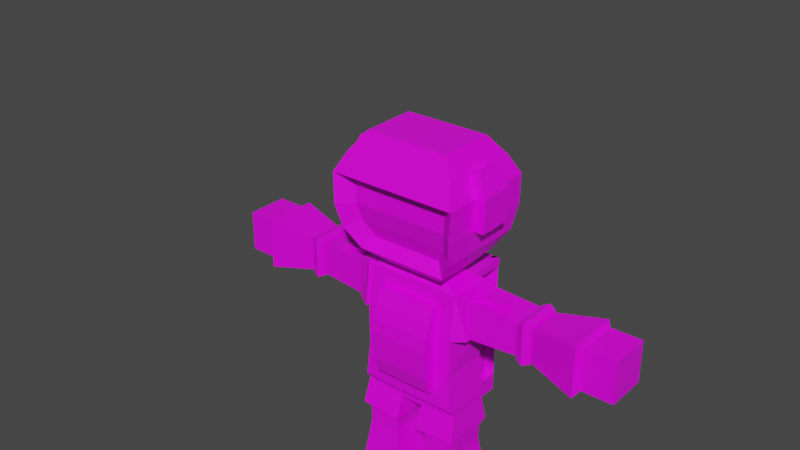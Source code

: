 # Source: PolyAstronaut.blend  (saved by Blender 2.92.15; exported with 4.5.12 LTS)
import bpy
from mathutils import Matrix  # noqa: F401  (used for matrix-valued properties, if any)

bpy.ops.wm.read_factory_settings(use_empty=True)
scene = bpy.context.scene
scene.name = 'Scene'

# ---- collections
col_collection = bpy.data.collections.new('Collection'); scene.collection.children.link(col_collection)

# ---- images (referenced by path relative to the original .blend; pixels are not part of the script)
import os
ASSET_DIR = os.environ.get("B2B_ASSET_DIR", "")  # directory of the original .blend (textures are referenced by path, not embedded)
HERE = os.path.dirname(os.path.abspath(__file__))  # packed textures are extracted next to this script under _unpacked/

def load_image(name, relpath, width, height, colorspace="sRGB"):
    """Load a texture the original file referenced (path relative to the .blend, or extracted next to this script)."""
    p = next((c for c in (os.path.join(HERE, relpath), os.path.join(ASSET_DIR, relpath)) if relpath and os.path.exists(c)), "")
    if p:
        img = bpy.data.images.load(p, check_existing=True)
        img.name = name
    else:  # same state as the original file: an image datablock whose file is absent (Cycles renders it pink)
        img = bpy.data.images.new(name, width, height)
        img.source = "FILE"
        img.filepath = "//" + (relpath or name)
    img.colorspace_settings.name = colorspace
    return img
img_imphenziapalette01_png = load_image('ImphenziaPalette01.png', 'ImphenziaPalette01.png', 1024, 1024, 'sRGB')

# ---- materials (node trees are filled in below, after node groups)
mat_material = bpy.data.materials.new('Material')
mat_material.alpha_threshold = 0.0
mat_material.use_transparent_shadow = False
mat_material.line_color = (0.0, 0.0, 0.0, 1.0)

# ---- material node trees
mat_material.use_nodes = True; mat_material.node_tree.nodes.clear()
_N = mat_material.node_tree.nodes; _L = mat_material.node_tree.links
n0 = _N.new('ShaderNodeOutputMaterial'); n0.name = 'Material Output'; n0.location = (300, 300)
n1 = _N.new('ShaderNodeBsdfPrincipled'); n1.name = 'Principled BSDF'; n1.location = (10, 300)
n1.distribution = 'GGX'
n1.subsurface_method = 'BURLEY'
n1.inputs[2].default_value = 0.4
n1.inputs[3].default_value = 1.45
n1.inputs[27].default_value = (0.0, 0.0, 0.0, 1.0)
n1.inputs[28].default_value = 1.0
n2 = _N.new('ShaderNodeTexImage'); n2.name = 'Image Texture'; n2.location = (-291, 269)
n2.image = img_imphenziapalette01_png
_L.new(n1.outputs[0], n0.inputs[0])
_L.new(n2.outputs[0], n1.inputs[0])
n0.is_active_output = True

# ---- world
world_world = bpy.data.worlds.new('World'); scene.world = world_world
world_world.use_nodes = True; world_world.node_tree.nodes.clear()
_N = world_world.node_tree.nodes; _L = world_world.node_tree.links
n0 = _N.new('ShaderNodeOutputWorld'); n0.name = 'World Output'; n0.location = (300, 300)
n1 = _N.new('ShaderNodeBackground'); n1.name = 'Background'; n1.location = (10, 300)
n1.inputs[0].default_value = (0.05088, 0.05088, 0.05088, 1.0)
_L.new(n1.outputs[0], n0.inputs[0])
n0.is_active_output = True
world_world.color = (0.05088, 0.05088, 0.05088)
world_world.use_sun_shadow = False
world_world.sun_shadow_jitter_overblur = 0.0

# ---- meshes
me_cube = bpy.data.meshes.new('Cube')
me_cube.from_pydata([(0.3272, 0.1199, 1.521), (0.3272, 0.1199, 1.249), (0.3099, -0.1512, 1.519), (0.3099, -0.1796, 1.252), (0.0, 0.1199, 1.249), (0.0, -0.1512, 1.519), (0.0, -0.1796, 1.252), (0.0, 0.1199, 1.521), (0.0, -0.1808, 0.9885), (0.304, -0.1808, 0.9885), (0.3013, 0.1194, 0.986), (0.0, 0.1194, 0.986), (0.0, -0.1854, 0.7401), (0.3299, -0.1854, 0.7401), (0.3272, 0.119, 0.7375), (0.0, 0.119, 0.7375), (0.0, -0.1541, 0.7008), (0.3299, -0.1541, 0.7008), (0.3272, 0.1188, 0.6983), (0.0, 0.1188, 0.6983), (0.0, -0.1542, 0.6657), (0.07717, -0.1542, 0.6657), (0.07449, 0.1187, 0.6631), (0.0, 0.1187, 0.6631), (0.3199, -0.155, 0.4039), (0.3172, 0.1179, 0.4014), (0.1174, -0.1551, 0.4027), (0.1147, 0.1178, 0.4002), (0.32, -0.1552, 0.3885), (0.3173, 0.1178, 0.3859), (0.1175, -0.1553, 0.3873), (0.1148, 0.1176, 0.3847), (0.3201, -0.1553, 0.3755), (0.3174, 0.1176, 0.373), (0.1175, -0.1554, 0.3743), (0.1149, 0.1175, 0.3718), (0.363, -0.1842, 0.08542), (0.3603, 0.1565, 0.08286), (0.06283, -0.1843, 0.08422), (0.06015, 0.1564, 0.08166), (0.345, -0.1888, 0.06239), (0.3417, 0.1453, 0.05926), (0.09699, -0.1889, 0.06092), (0.09371, 0.1452, 0.05779), (0.3458, -0.1901, -0.07887), (0.3425, 0.144, -0.08201), (0.09783, -0.1903, -0.08034), (0.09455, 0.1438, -0.08348), (0.09703, -0.2494, 0.01707), (0.345, -0.2493, 0.01854), (0.09786, -0.2507, -0.07978), (0.3458, -0.2506, -0.07831), (0.09705, -0.2937, -0.02567), (0.345, -0.2935, -0.0242), (0.09789, -0.295, -0.07937), (0.3459, -0.2948, -0.0779), (0.389, 0.1057, 1.506), (0.389, 0.1057, 1.264), (0.3913, -0.1376, 1.504), (0.3913, -0.1376, 1.266), (0.7313, 0.1014, 1.492), (0.7313, 0.1014, 1.281), (0.7337, -0.1199, 1.49), (0.7337, -0.1199, 1.283), (0.7973, 0.0956, 1.492), (0.7973, 0.0956, 1.278), (0.7994, -0.1194, 1.49), (0.7994, -0.1194, 1.28), (1.116, 0.1537, 1.547), (1.116, 0.1537, 1.217), (1.118, -0.1902, 1.545), (1.118, -0.1902, 1.219), (1.14, 0.1253, 1.518), (1.14, 0.1253, 1.252), (1.143, -0.1424, 1.516), (1.143, -0.1424, 1.254), (1.339, 0.1272, 1.518), (1.339, 0.1272, 1.252), (1.342, -0.1404, 1.516), (1.342, -0.1404, 1.254), (0.1241, 0.04586, 1.585), (0.1241, -0.08012, 1.584), (0.0, 0.04586, 1.585), (0.0, -0.08012, 1.584), (0.1241, 0.0454, 1.633), (0.1241, -0.08057, 1.632), (0.0, 0.0454, 1.633), (0.0, -0.08057, 1.632), (0.2254, 0.1515, 1.739), (0.2256, -0.1982, 1.736), (0.0, 0.1515, 1.739), (0.0, -0.1982, 1.736), (0.211, 0.1124, 2.299), (0.2112, -0.1624, 2.296), (0.0, 0.1124, 2.299), (0.0, -0.1624, 2.296), (0.0, 0.2028, 1.844), (0.2937, -0.2454, 1.841), (0.0, -0.2454, 1.841), (0.2936, 0.2028, 1.844), (0.0, 0.2323, 1.963), (0.3118, -0.2756, 1.96), (0.3117, 0.2323, 1.963), (0.0, -0.2756, 1.96), (0.0, 0.2293, 2.113), (0.3181, -0.2715, 2.11), (0.3179, 0.2293, 2.113), (0.0, -0.2715, 2.11), (0.0, 0.1816, 2.204), (0.2752, -0.224, 2.201), (0.2751, 0.1816, 2.204), (0.0, -0.224, 2.201), (0.07151, -0.2008, 0.5121), (0.3427, -0.2006, 0.5275), (0.06883, 0.1505, 0.5096), (0.34, 0.1506, 0.5249), (0.1041, -0.1548, 0.4895), (0.1014, 0.1181, 0.4869), (0.3232, -0.1547, 0.5019), (0.3205, 0.1182, 0.4993), (0.3343, -0.1663, 0.5016), (0.3358, -0.1655, 0.5271), (0.3314, 0.1299, 0.4989), (0.333, 0.1292, 0.5245), (0.0864, 0.1291, 0.5078), (0.08924, -0.1658, 0.5104), (0.0933, -0.1665, 0.4879), (0.09053, 0.1297, 0.4852), (0.1241, 0.0454, 1.633), (0.1241, -0.08057, 1.632), (0.0, 0.0454, 1.633), (0.0, -0.08057, 1.632), (0.2254, 0.1515, 1.739), (0.2256, -0.1982, 1.736), (0.0, 0.1515, 1.739), (0.0, -0.1982, 1.736), (0.211, 0.1124, 2.299), (0.2112, -0.1624, 2.296), (0.0, 0.1124, 2.299), (0.0, -0.1624, 2.296), (0.0, 0.2028, 1.844), (0.2937, -0.2454, 1.841), (0.2936, 0.2028, 1.844), (0.0, 0.2323, 1.963), (0.3118, -0.2756, 1.96), (0.3117, 0.2323, 1.963), (0.0, 0.2293, 2.113), (0.3181, -0.2715, 2.11), (0.3179, 0.2293, 2.113), (0.0, -0.2715, 2.11), (0.0, 0.1816, 2.204), (0.2752, -0.224, 2.201), (0.2751, 0.1816, 2.204), (0.0, -0.224, 2.201), (0.1624, 0.05986, 1.532), (0.1625, -0.1036, 1.53), (0.0, 0.05986, 1.532), (0.0, -0.1036, 1.53), (0.2938, 0.1974, 1.669), (0.2941, -0.2562, 1.665), (0.0, 0.1974, 1.669), (0.0, -0.2562, 1.665), (0.2752, 0.1468, 2.395), (0.2754, -0.2097, 2.391), (0.0, 0.1468, 2.395), (0.0, -0.2097, 2.391), (0.0, 0.2641, 1.805), (0.3825, -0.3174, 1.801), (0.3823, 0.2641, 1.805), (0.0, 0.3023, 1.96), (0.406, -0.3566, 1.955), (0.4058, 0.3023, 1.96), (0.0, 0.2984, 2.154), (0.4141, -0.3513, 2.15), (0.4139, 0.2984, 2.154), (0.0, -0.3513, 2.15), (0.0, 0.2365, 2.272), (0.3585, -0.2897, 2.268), (0.3583, 0.2365, 2.272), (0.0, -0.2897, 2.268), (0.1176, -0.05445, 2.009), (0.0, -0.05445, 2.009), (0.0, -0.2562, 1.665), (0.207, 0.1199, 1.481), (0.207, 0.1199, 0.5884), (0.0, 0.1199, 0.5884), (0.0, 0.1199, 1.481), (0.207, 0.3169, 1.481), (0.207, 0.3169, 0.5884), (0.0, 0.3169, 1.481), (0.0, 0.3169, 0.5884), (0.207, 0.1199, 0.7055), (0.0, 0.1199, 0.7055), (0.207, 0.3169, 0.7055), (0.0, 0.3169, 0.7055), (0.249, 0.1199, 0.7055), (0.249, 0.1199, 0.5884), (0.2467, 0.3566, 0.7055), (0.2467, 0.3566, 0.5884), (0.0, 0.3562, 0.5884), (0.0, 0.3562, 0.7055), (0.207, 0.3169, 1.153), (0.2467, 0.3566, 1.153), (0.0, 0.3169, 1.153), (0.0, 0.3562, 1.153), (0.207, 0.3169, 1.534), (0.2467, 0.3566, 1.534), (0.0, 0.3169, 1.534), (0.0, 0.3562, 1.534), (0.207, 0.3169, 1.481), (0.0, 0.3562, 1.481), (0.2467, 0.3566, 1.481), (0.0, 0.3169, 1.481), (0.207, 0.1022, 1.481), (0.207, 0.1022, 1.534), (0.0, 0.1022, 1.534), (0.0, 0.1022, 1.481), (0.2544, 0.3169, 1.481), (0.2544, 0.3169, 1.534), (0.2544, 0.1022, 1.481), (0.2544, 0.1022, 1.534), (0.207, 0.3562, 1.481), (0.207, 0.3562, 1.534), (0.2544, 0.3562, 1.481), (0.2544, 0.3562, 1.534), (0.1962, -0.1591, 1.425), (0.0, -0.1591, 1.425), (0.0, -0.1596, 0.8516), (0.1962, -0.1596, 0.8516), (0.0, -0.1966, 1.425), (0.1962, -0.1966, 1.425), (0.0, -0.1971, 0.8517), (0.1962, -0.1971, 0.8517), (0.0, -0.2088, 1.425), (0.1962, -0.2088, 1.425), (0.0, -0.2358, 0.8517), (0.1962, -0.2358, 0.8517), (0.406, -0.1321, 1.955), (0.4058, 0.07842, 1.96), (0.4141, -0.1304, 2.15), (0.4139, 0.07715, 2.154), (0.3585, -0.1107, 2.268), (0.3583, 0.05739, 2.272), (0.4708, 0.07854, 1.957), (0.471, -0.132, 1.953), (0.478, -0.1306, 2.162), (0.4778, 0.07694, 2.166), (0.4174, -0.1113, 2.296), (0.4172, 0.05684, 2.3), (0.4198, 0.04291, 1.506), (0.4209, -0.07299, 1.504), (0.5794, 0.04451, 1.506), (0.5805, -0.07139, 1.504), (0.4198, 0.04261, 1.522), (0.4209, -0.07329, 1.519), (0.5794, 0.04421, 1.522), (0.5805, -0.07169, 1.519), (0.42, 0.02252, 1.506), (0.4202, 0.003205, 1.506), (0.4204, -0.01611, 1.505), (0.4206, -0.03543, 1.505), (0.4207, -0.05475, 1.504), (0.5796, 0.02412, 1.506), (0.5798, 0.004807, 1.506), (0.5799, -0.01451, 1.505), (0.5801, -0.03383, 1.505), (0.5803, -0.05314, 1.504), (0.42, 0.02222, 1.521), (0.4202, 0.002904, 1.521), (0.4204, -0.01641, 1.52), (0.4206, -0.03573, 1.52), (0.4208, -0.05505, 1.52), (0.5796, 0.02382, 1.521), (0.5798, 0.004506, 1.521), (0.5799, -0.01481, 1.52), (0.5801, -0.03413, 1.52), (0.5803, -0.05344, 1.52), (0.4745, -0.07245, 1.504), (0.4734, 0.04345, 1.506), (0.4745, -0.07275, 1.519), (0.4734, 0.04315, 1.522), (0.4736, 0.02276, 1.521), (0.4738, 0.003442, 1.521), (0.474, -0.01588, 1.52), (0.4741, -0.03519, 1.52), (0.4743, -0.05451, 1.52), (0.4736, 0.02306, 1.506), (0.4738, 0.003743, 1.506), (0.4739, -0.01557, 1.505), (0.4741, -0.03489, 1.505), (0.4743, -0.05421, 1.504), (0.5092, 0.02312, 1.521), (0.5093, 0.003799, 1.521), (0.5095, -0.01552, 1.52), (0.5097, -0.03483, 1.52), (0.5099, -0.05415, 1.52), (0.5101, -0.07209, 1.504), (0.509, 0.04381, 1.506), (0.5101, -0.0724, 1.519), (0.509, 0.04351, 1.522), (0.5092, 0.02342, 1.506), (0.5093, 0.0041, 1.506), (0.5095, -0.01522, 1.505), (0.5097, -0.03453, 1.505), (0.5099, -0.05385, 1.504), (0.1962, -0.1592, 1.333), (0.1962, -0.1593, 1.237), (0.1962, -0.1594, 1.142), (0.1962, -0.1594, 1.046), (0.1962, -0.1595, 0.9507), (0.0, -0.1595, 0.9507), (0.0, -0.1594, 1.046), (0.0, -0.1594, 1.142), (0.0, -0.1593, 1.237), (0.0, -0.1592, 1.333), (0.1962, -0.1967, 1.333), (0.1962, -0.1968, 1.237), (0.1962, -0.1969, 1.142), (0.1962, -0.1969, 1.046), (0.1962, -0.197, 0.9507), (0.1962, -0.2467, 1.333), (0.1962, -0.2742, 1.237), (0.1962, -0.279, 1.142), (0.1962, -0.2716, 1.046), (0.1962, -0.2632, 0.9507), (0.0, -0.2632, 0.9507), (0.0, -0.2716, 1.046), (0.0, -0.279, 1.142), (0.0, -0.2742, 1.237), (0.0, -0.2467, 1.333), (0.3335, 0.1339, 1.536), (0.3335, 0.1339, 1.234), (0.3174, -0.1652, 1.533), (0.318, -0.1956, 1.24), (0.3953, 0.12, 1.521), (0.3953, 0.12, 1.249), (0.3988, -0.1513, 1.519), (0.399, -0.1507, 1.251), (0.7223, 0.1153, 1.504), (0.7215, 0.1155, 1.269), (0.7228, -0.1323, 1.502), (0.722, -0.1324, 1.272), (0.763, 0.1235, 1.521), (0.7625, 0.1234, 1.249), (0.7647, -0.1485, 1.518), (0.7643, -0.1483, 1.252), (0.8074, 0.1082, 1.505), (0.8074, 0.1082, 1.265), (0.8097, -0.1319, 1.503), (0.8097, -0.1319, 1.267)], [(182, 161)], [(4, 1, 10, 11), (0, 2, 332, 330), (4, 7, 0, 1), (0, 7, 82, 80), (3, 2, 5, 6), (10, 9, 13, 14), (1, 3, 9, 10), (3, 6, 8, 9), (14, 13, 17, 18), (11, 10, 14, 15), (9, 8, 12, 13), (19, 18, 22, 23), (13, 12, 16, 17), (15, 14, 18, 19), (23, 22, 21, 20), (17, 16, 20, 21), (118, 116, 26, 24), (26, 27, 31, 30), (116, 117, 27, 26), (119, 118, 24, 25), (117, 119, 25, 27), (31, 29, 33, 35), (27, 25, 29, 31), (25, 24, 28, 29), (24, 26, 30, 28), (32, 34, 38, 36), (29, 28, 32, 33), (28, 30, 34, 32), (30, 31, 35, 34), (39, 37, 41, 43), (34, 35, 39, 38), (35, 33, 37, 39), (33, 32, 36, 37), (43, 41, 45, 47), (37, 36, 40, 41), (36, 38, 42, 40), (38, 39, 43, 42), (45, 44, 46, 47), (41, 40, 44, 45), (46, 44, 51, 50), (42, 43, 47, 46), (51, 49, 53, 55), (40, 42, 48, 49), (44, 40, 49, 51), (42, 46, 50, 48), (53, 52, 54, 55), (49, 48, 52, 53), (48, 50, 54, 52), (50, 51, 55, 54), (59, 57, 61, 63), (59, 58, 336, 337), (57, 59, 337, 335), (2, 3, 333, 332), (63, 61, 339, 341), (58, 59, 63, 62), (56, 58, 62, 60), (57, 56, 60, 61), (64, 65, 347, 346), (66, 64, 346, 348), (61, 60, 338, 339), (60, 62, 340, 338), (66, 67, 71, 70), (67, 66, 348, 349), (65, 67, 349, 347), (62, 63, 341, 340), (68, 70, 74, 72), (64, 66, 70, 68), (65, 64, 68, 69), (67, 65, 69, 71), (75, 73, 77, 79), (69, 68, 72, 73), (71, 69, 73, 75), (70, 71, 75, 74), (77, 76, 78, 79), (74, 75, 79, 78), (72, 74, 78, 76), (73, 72, 76, 77), (83, 81, 85, 87), (2, 0, 80, 81), (5, 2, 81, 83), (87, 85, 89, 91), (81, 80, 84, 85), (80, 82, 86, 84), (111, 109, 93, 95), (85, 84, 88, 89), (84, 86, 90, 88), (92, 94, 95, 93), (109, 110, 92, 93), (110, 108, 94, 92), (88, 90, 96, 99), (89, 88, 99, 97), (91, 89, 97, 98), (99, 96, 100, 102), (97, 99, 102, 101), (98, 97, 101, 103), (102, 100, 104, 106), (101, 102, 106, 105), (103, 101, 105, 107), (106, 104, 108, 110), (105, 106, 110, 109), (107, 105, 109, 111), (22, 18, 115, 114), (18, 17, 113, 115), (21, 22, 114, 112), (17, 21, 112, 113), (114, 115, 123, 124), (116, 118, 120, 126), (112, 114, 124, 125), (119, 117, 127, 122), (124, 123, 122, 127), (123, 121, 120, 122), (125, 124, 127, 126), (121, 125, 126, 120), (118, 119, 122, 120), (113, 112, 125, 121), (115, 113, 121, 123), (117, 116, 126, 127), (131, 129, 133, 135), (153, 151, 137, 139), (129, 128, 132, 133), (128, 130, 134, 132), (136, 138, 139, 137), (151, 152, 136, 137), (152, 150, 138, 136), (132, 134, 140, 142), (133, 132, 142, 141), (142, 140, 143, 145), (141, 142, 145, 144), (145, 143, 146, 148), (144, 145, 148, 147), (148, 146, 150, 152), (147, 148, 152, 151), (149, 147, 151, 153), (157, 155, 159, 161), (179, 177, 163, 165), (155, 154, 158, 159), (154, 156, 160, 158), (162, 164, 165, 163), (177, 178, 162, 163), (178, 176, 164, 162), (158, 160, 166, 168), (159, 158, 168, 167), (168, 166, 169, 171), (167, 168, 171, 170), (171, 169, 172, 174), (170, 171, 174, 173), (174, 172, 176, 178), (173, 174, 178, 177), (175, 173, 177, 179), (160, 158, 159, 161), (173, 175, 181, 180), (147, 173, 170, 144), (144, 170, 167, 141), (141, 167, 159, 133), (159, 161, 135, 133), (175, 173, 147, 149), (192, 191, 183, 186), (194, 189, 187, 193), (184, 185, 190, 188), (188, 190, 199, 198), (186, 183, 187, 189), (183, 191, 193, 187), (194, 193, 201, 203), (185, 184, 191, 192), (195, 196, 198, 197), (199, 200, 197, 198), (191, 184, 196, 195), (184, 188, 198, 196), (193, 191, 195, 197), (211, 210, 208, 206), (193, 197, 202, 201), (197, 200, 204, 202), (207, 205, 206, 208), (205, 214, 220, 218), (209, 211, 206, 205), (201, 202, 211, 209), (203, 201, 209, 212), (202, 204, 210, 211), (216, 213, 214, 215), (205, 207, 215, 214), (212, 209, 213, 216), (217, 218, 220, 219), (214, 213, 219, 220), (217, 209, 221, 223), (213, 209, 217, 219), (221, 222, 224, 223), (205, 218, 224, 222), (209, 205, 222, 221), (218, 217, 223, 224), (309, 228, 227, 310), (231, 232, 236, 235), (305, 225, 230, 315), (225, 226, 229, 230), (227, 228, 232, 231), (324, 325, 235, 236), (315, 230, 234, 320), (230, 229, 233, 234), (237, 239, 240, 238), (239, 241, 242, 240), (244, 243, 246, 245), (245, 246, 248, 247), (242, 241, 247, 248), (241, 239, 245, 247), (238, 240, 246, 243), (237, 238, 243, 244), (240, 242, 248, 246), (239, 237, 244, 245), (304, 266, 252, 296), (295, 298, 256, 276), (296, 252, 256, 298), (261, 250, 254, 271), (278, 249, 253, 280), (262, 251, 255, 272), (252, 266, 276, 256), (266, 265, 275, 276), (265, 264, 274, 275), (264, 263, 273, 274), (263, 262, 272, 273), (249, 257, 267, 253), (257, 258, 268, 267), (258, 259, 269, 268), (259, 260, 270, 269), (260, 261, 271, 270), (299, 291, 272, 255), (291, 292, 273, 272), (292, 293, 274, 273), (293, 294, 275, 274), (294, 295, 276, 275), (297, 251, 262, 300), (300, 262, 263, 301), (301, 263, 264, 302), (302, 264, 265, 303), (303, 265, 266, 304), (260, 289, 290, 261), (259, 288, 289, 260), (258, 287, 288, 259), (257, 286, 287, 258), (249, 278, 286, 257), (270, 271, 285, 284), (269, 270, 284, 283), (268, 269, 283, 282), (267, 268, 282, 281), (253, 267, 281, 280), (297, 278, 280, 299), (250, 277, 279, 254), (271, 254, 279, 285), (261, 290, 277, 250), (251, 297, 299, 255), (289, 303, 304, 290), (288, 302, 303, 289), (287, 301, 302, 288), (286, 300, 301, 287), (278, 297, 300, 286), (284, 285, 295, 294), (283, 284, 294, 293), (282, 283, 293, 292), (281, 282, 292, 291), (280, 281, 291, 299), (277, 296, 298, 279), (285, 279, 298, 295), (290, 304, 296, 277), (232, 319, 324, 236), (319, 318, 323, 324), (318, 317, 322, 323), (317, 316, 321, 322), (316, 315, 320, 321), (234, 233, 329, 320), (320, 329, 328, 321), (321, 328, 327, 322), (322, 327, 326, 323), (323, 326, 325, 324), (228, 309, 319, 232), (309, 308, 318, 319), (308, 307, 317, 318), (307, 306, 316, 317), (306, 305, 315, 316), (225, 305, 314, 226), (305, 306, 313, 314), (306, 307, 312, 313), (307, 308, 311, 312), (308, 309, 310, 311), (330, 332, 336, 334), (331, 330, 334, 335), (333, 331, 335, 337), (332, 333, 337, 336), (1, 0, 330, 331), (58, 56, 334, 336), (56, 57, 335, 334), (3, 1, 331, 333), (338, 340, 344, 342), (345, 343, 347, 349), (339, 338, 342, 343), (341, 339, 343, 345), (340, 341, 345, 344), (344, 345, 349, 348), (342, 344, 348, 346), (343, 342, 346, 347)])
_uv = me_cube.uv_layers.new(name='UVMap')
_uv.uv.foreach_set('vector', [0.0333, 0.965, 0.0333, 0.965, 0.0333, 0.965, 0.0333, 0.965, 0.03328, 0.965, 0.03328, 0.965, 0.03328, 0.965, 0.03328, 0.965, 0.0333, 0.965, 0.03328, 0.965, 0.03328, 0.965, 0.0333, 0.965, 0.03328, 0.965, 0.03328, 0.965, 0.03328, 0.965, 0.03328, 0.965, 0.0333, 0.965, 0.03328, 0.965, 0.03328, 0.965, 0.0333, 0.965, 0.0333, 0.965, 0.0333, 0.965, 0.0333, 0.965, 0.0333, 0.965, 0.0333, 0.965, 0.0333, 0.965, 0.0333, 0.965, 0.0333, 0.965, 0.0333, 0.965, 0.0333, 0.965, 0.0333, 0.965, 0.0333, 0.965, 0.0333, 0.965, 0.0333, 0.965, 0.0333, 0.965, 0.0333, 0.965, 0.0333, 0.965, 0.0333, 0.965, 0.0333, 0.965, 0.0333, 0.965, 0.0333, 0.965, 0.0333, 0.965, 0.0333, 0.965, 0.0333, 0.965, 0.0333, 0.965, 0.0333, 0.965, 0.0333, 0.965, 0.0333, 0.965, 0.0333, 0.965, 0.0333, 0.965, 0.0333, 0.965, 0.0333, 0.965, 0.0333, 0.965, 0.0333, 0.965, 0.0333, 0.965, 0.0333, 0.965, 0.03332, 0.965, 0.0333, 0.965, 0.0333, 0.965, 0.03332, 0.965, 0.0333, 0.965, 0.0333, 0.965, 0.0333, 0.965, 0.0333, 0.965, 0.0333, 0.965, 0.0333, 0.965, 0.0333, 0.965, 0.0333, 0.965, 0.0333, 0.965, 0.0333, 0.965, 0.0333, 0.965, 0.0333, 0.965, 0.0333, 0.965, 0.0333, 0.965, 0.0333, 0.965, 0.0333, 0.965, 0.0333, 0.965, 0.0333, 0.965, 0.0333, 0.965, 0.0333, 0.965, 0.0333, 0.965, 0.0333, 0.965, 0.0333, 0.965, 0.0333, 0.965, 0.0333, 0.965, 0.0333, 0.965, 0.0333, 0.965, 0.0333, 0.965, 0.0333, 0.965, 0.0333, 0.965, 0.0333, 0.965, 0.0333, 0.965, 0.0333, 0.965, 0.0333, 0.965, 0.0333, 0.965, 0.0333, 0.965, 0.0333, 0.965, 0.0333, 0.965, 0.0333, 0.965, 0.0333, 0.965, 0.0333, 0.965, 0.0333, 0.965, 0.0333, 0.965, 0.0333, 0.965, 0.0333, 0.965, 0.0333, 0.965, 0.0333, 0.965, 0.0333, 0.965, 0.0333, 0.965, 0.0333, 0.965, 0.0333, 0.965, 0.0333, 0.965, 0.0333, 0.965, 0.0333, 0.965, 0.0333, 0.965, 0.0333, 0.965, 0.0333, 0.965, 0.0333, 0.965, 0.0333, 0.965, 0.0333, 0.965, 0.0333, 0.965, 0.0333, 0.965, 0.0333, 0.965, 0.0333, 0.965, 0.0333, 0.965, 0.0333, 0.965, 0.0333, 0.965, 0.0333, 0.965, 0.0333, 0.965, 0.0333, 0.965, 0.0333, 0.965, 0.0333, 0.965, 0.0333, 0.965, 0.0333, 0.965, 0.0333, 0.965, 0.0333, 0.965, 0.0333, 0.965, 0.0333, 0.965, 0.0333, 0.965, 0.0333, 0.965, 0.0333, 0.965, 0.0333, 0.965, 0.0333, 0.965, 0.0333, 0.965, 0.0333, 0.965, 0.0333, 0.965, 0.0333, 0.965, 0.0333, 0.965, 0.0333, 0.965, 0.0333, 0.965, 0.0333, 0.965, 0.0333, 0.965, 0.0333, 0.965, 0.0333, 0.965, 0.0333, 0.965, 0.0333, 0.965, 0.0333, 0.965, 0.0333, 0.965, 0.0333, 0.965, 0.0333, 0.965, 0.0333, 0.965, 0.0333, 0.965, 0.0333, 0.965, 0.0333, 0.965, 0.0333, 0.965, 0.0333, 0.965, 0.0333, 0.965, 0.0333, 0.965, 0.0333, 0.965, 0.0333, 0.965, 0.0333, 0.965, 0.0333, 0.965, 0.0333, 0.965, 0.0333, 0.965, 0.0333, 0.965, 0.0333, 0.965, 0.0333, 0.965, 0.0333, 0.965, 0.0333, 0.965, 0.0333, 0.965, 0.0333, 0.965, 0.0333, 0.965, 0.0333, 0.965, 0.0333, 0.965, 0.0333, 0.965, 0.0333, 0.965, 0.0333, 0.965, 0.0333, 0.965, 0.0333, 0.965, 0.0333, 0.965, 0.0333, 0.965, 0.0333, 0.965, 0.0333, 0.965, 0.0333, 0.965, 0.0333, 0.965, 0.0333, 0.965, 0.0333, 0.965, 0.0333, 0.965, 0.0333, 0.965, 0.0333, 0.965, 0.0333, 0.965, 0.03328, 0.965, 0.03328, 0.965, 0.0333, 0.965, 0.0333, 0.965, 0.0333, 0.965, 0.0333, 0.965, 0.0333, 0.965, 0.03328, 0.965, 0.0333, 0.965, 0.0333, 0.965, 0.03328, 0.965, 0.0333, 0.965, 0.0333, 0.965, 0.0333, 0.965, 0.0333, 0.965, 0.03328, 0.965, 0.0333, 0.965, 0.0333, 0.965, 0.03328, 0.965, 0.03328, 0.965, 0.03328, 0.965, 0.03328, 0.965, 0.03328, 0.965, 0.0333, 0.965, 0.03328, 0.965, 0.03328, 0.965, 0.0333, 0.965, 0.03328, 0.965, 0.0333, 0.965, 0.0333, 0.965, 0.03328, 0.965, 0.03328, 0.965, 0.03328, 0.965, 0.03328, 0.965, 0.03328, 0.965, 0.0333, 0.965, 0.03328, 0.965, 0.03328, 0.965, 0.0333, 0.965, 0.03328, 0.965, 0.03328, 0.965, 0.03328, 0.965, 0.03328, 0.965, 0.03328, 0.965, 0.0333, 0.965, 0.0333, 0.965, 0.03328, 0.965, 0.0333, 0.965, 0.03328, 0.965, 0.03328, 0.965, 0.0333, 0.965, 0.0333, 0.965, 0.0333, 0.965, 0.0333, 0.965, 0.0333, 0.965, 0.03328, 0.965, 0.0333, 0.965, 0.0333, 0.965, 0.03328, 0.965, 0.03328, 0.965, 0.03328, 0.965, 0.03328, 0.965, 0.03328, 0.965, 0.03328, 0.965, 0.03328, 0.965, 0.03328, 0.965, 0.03328, 0.965, 0.0333, 0.965, 0.03328, 0.965, 0.03328, 0.965, 0.0333, 0.965, 0.0333, 0.965, 0.0333, 0.965, 0.0333, 0.965, 0.0333, 0.965, 0.2056, 0.9404, 0.2056, 0.9404, 0.2056, 0.9404, 0.2056, 0.9404, 0.0333, 0.965, 0.03328, 0.965, 0.03328, 0.965, 0.0333, 0.965, 0.0333, 0.965, 0.0333, 0.965, 0.0333, 0.965, 0.0333, 0.965, 0.03328, 0.965, 0.0333, 0.965, 0.0333, 0.965, 0.03328, 0.965, 0.2056, 0.9404, 0.2055, 0.9404, 0.2055, 0.9404, 0.2056, 0.9404, 0.2055, 0.9404, 0.2056, 0.9404, 0.2056, 0.9404, 0.2055, 0.9404, 0.2055, 0.9404, 0.2055, 0.9404, 0.2055, 0.9404, 0.2055, 0.9404, 0.2056, 0.9404, 0.2055, 0.9404, 0.2055, 0.9404, 0.2056, 0.9404, 0.03328, 0.965, 0.03328, 0.965, 0.03328, 0.965, 0.03328, 0.965, 0.03328, 0.965, 0.03328, 0.965, 0.03328, 0.965, 0.03328, 0.965, 0.03328, 0.965, 0.03328, 0.965, 0.03328, 0.965, 0.03328, 0.965, 0.03328, 0.965, 0.03328, 0.965, 0.03328, 0.965, 0.03328, 0.965, 0.03328, 0.965, 0.03328, 0.965, 0.03328, 0.965, 0.03328, 0.965, 0.03328, 0.965, 0.03328, 0.965, 0.03328, 0.965, 0.03328, 0.965, 0.03328, 0.965, 0.03328, 0.965, 0.03328, 0.965, 0.03328, 0.965, 0.03328, 0.965, 0.03328, 0.965, 0.03328, 0.965, 0.03328, 0.965, 0.03328, 0.965, 0.03328, 0.965, 0.03328, 0.965, 0.03328, 0.965, 0.03328, 0.965, 0.03327, 0.965, 0.03327, 0.965, 0.03328, 0.965, 0.03328, 0.965, 0.03328, 0.965, 0.03328, 0.965, 0.03328, 0.965, 0.03328, 0.965, 0.03328, 0.965, 0.03328, 0.965, 0.03328, 0.965, 0.03328, 0.965, 0.03328, 0.965, 0.03328, 0.965, 0.03328, 0.965, 0.03328, 0.965, 0.03328, 0.965, 0.03328, 0.965, 0.03328, 0.965, 0.8046, 0.6967, 0.8046, 0.6967, 0.8046, 0.6967, 0.8046, 0.6967, 0.03328, 0.965, 0.03328, 0.965, 0.03328, 0.965, 0.03328, 0.965, 0.03328, 0.965, 0.03328, 0.965, 0.03328, 0.965, 0.03328, 0.965, 0.8046, 0.6967, 0.8046, 0.6967, 0.8046, 0.6967, 0.8046, 0.6967, 0.03328, 0.965, 0.03328, 0.965, 0.03328, 0.965, 0.03328, 0.965, 0.03328, 0.965, 0.03328, 0.965, 0.03328, 0.965, 0.03328, 0.965, 0.8046, 0.6967, 0.8046, 0.6967, 0.8046, 0.6967, 0.8046, 0.6967, 0.03328, 0.965, 0.03328, 0.965, 0.03328, 0.965, 0.03328, 0.965, 0.03328, 0.965, 0.03328, 0.965, 0.03328, 0.965, 0.03328, 0.965, 0.03328, 0.965, 0.03328, 0.965, 0.03328, 0.965, 0.03328, 0.965, 0.0333, 0.965, 0.0333, 0.965, 0.0333, 0.965, 0.0333, 0.965, 0.0333, 0.965, 0.0333, 0.965, 0.0333, 0.965, 0.0333, 0.965, 0.0333, 0.965, 0.0333, 0.965, 0.0333, 0.965, 0.0333, 0.965, 0.0333, 0.965, 0.0333, 0.965, 0.0333, 0.965, 0.0333, 0.965, 0.0333, 0.965, 0.0333, 0.965, 0.0333, 0.965, 0.0333, 0.965, 0.4302, 0.6674, 0.4302, 0.6674, 0.4302, 0.6674, 0.4302, 0.6674, 0.0333, 0.965, 0.0333, 0.965, 0.0333, 0.965, 0.0333, 0.965, 0.4302, 0.6674, 0.4302, 0.6674, 0.4302, 0.6674, 0.4302, 0.6674, 0.4302, 0.6674, 0.4302, 0.6674, 0.4302, 0.6674, 0.4302, 0.6674, 0.4302, 0.6674, 0.4302, 0.6674, 0.4302, 0.6674, 0.4302, 0.6674, 0.4302, 0.6674, 0.4302, 0.6674, 0.4302, 0.6674, 0.4302, 0.6674, 0.4302, 0.6674, 0.4302, 0.6674, 0.4302, 0.6674, 0.4302, 0.6674, 0.4302, 0.6674, 0.4302, 0.6674, 0.4302, 0.6674, 0.4302, 0.6674, 0.0333, 0.965, 0.0333, 0.965, 0.0333, 0.965, 0.0333, 0.965, 0.0333, 0.965, 0.0333, 0.965, 0.0333, 0.965, 0.0333, 0.965, 0.4302, 0.6674, 0.4302, 0.6674, 0.4302, 0.6674, 0.4302, 0.6674, 0.03328, 0.965, 0.03328, 0.965, 0.03328, 0.965, 0.03328, 0.965, 0.03328, 0.965, 0.03328, 0.965, 0.03328, 0.965, 0.03328, 0.965, 0.03328, 0.965, 0.03328, 0.965, 0.03328, 0.965, 0.03328, 0.965, 0.03328, 0.965, 0.03328, 0.965, 0.03328, 0.965, 0.03328, 0.965, 0.03328, 0.965, 0.03327, 0.965, 0.03327, 0.965, 0.03328, 0.965, 0.03328, 0.965, 0.03328, 0.965, 0.03328, 0.965, 0.03328, 0.965, 0.03328, 0.965, 0.03328, 0.965, 0.03328, 0.965, 0.03328, 0.965, 0.03328, 0.965, 0.03328, 0.965, 0.03328, 0.965, 0.03328, 0.965, 0.03328, 0.965, 0.03328, 0.965, 0.03328, 0.965, 0.03328, 0.965, 0.03328, 0.965, 0.03328, 0.965, 0.03328, 0.965, 0.03328, 0.965, 0.03328, 0.965, 0.03328, 0.965, 0.03328, 0.965, 0.03328, 0.965, 0.03328, 0.965, 0.03328, 0.965, 0.03328, 0.965, 0.03328, 0.965, 0.03328, 0.965, 0.03328, 0.965, 0.03328, 0.965, 0.03328, 0.965, 0.03328, 0.965, 0.03328, 0.965, 0.03328, 0.965, 0.03328, 0.965, 0.03328, 0.965, 0.03328, 0.965, 0.03328, 0.965, 0.03328, 0.965, 0.03328, 0.965, 0.03328, 0.965, 0.03328, 0.965, 0.03328, 0.965, 0.03328, 0.965, 0.03328, 0.965, 0.03328, 0.965, 0.03328, 0.965, 0.03328, 0.965, 0.03328, 0.965, 0.03328, 0.965, 0.03328, 0.965, 0.03328, 0.965, 0.03328, 0.965, 0.03328, 0.965, 0.03328, 0.965, 0.03328, 0.965, 0.03328, 0.965, 0.03328, 0.965, 0.03328, 0.965, 0.03328, 0.965, 0.03327, 0.965, 0.03327, 0.965, 0.03328, 0.965, 0.03328, 0.965, 0.03328, 0.965, 0.03328, 0.965, 0.03328, 0.965, 0.03328, 0.965, 0.03328, 0.965, 0.03328, 0.965, 0.03328, 0.965, 0.03328, 0.965, 0.03328, 0.965, 0.03328, 0.965, 0.03328, 0.965, 0.03328, 0.965, 0.03328, 0.965, 0.03328, 0.965, 0.03328, 0.965, 0.03328, 0.965, 0.03328, 0.965, 0.03328, 0.965, 0.03328, 0.965, 0.03328, 0.965, 0.03328, 0.965, 0.03328, 0.965, 0.03328, 0.965, 0.03328, 0.965, 0.03328, 0.965, 0.03328, 0.965, 0.03328, 0.965, 0.03328, 0.965, 0.03328, 0.965, 0.03328, 0.965, 0.03328, 0.965, 0.03328, 0.965, 0.03328, 0.965, 0.03328, 0.965, 0.03328, 0.965, 0.03328, 0.965, 0.03328, 0.965, 0.03328, 0.965, 0.03328, 0.965, 0.03328, 0.965, 0.03328, 0.965, 0.03328, 0.965, 0.03328, 0.965, 0.03334, 0.9651, 0.03334, 0.9651, 0.03334, 0.9651, 0.03334, 0.9651, 0.03328, 0.965, 0.03328, 0.965, 0.03328, 0.965, 0.03328, 0.965, 0.03328, 0.965, 0.03328, 0.965, 0.03328, 0.965, 0.03328, 0.965, 0.03328, 0.965, 0.03328, 0.965, 0.03328, 0.965, 0.03328, 0.965, 0.03328, 0.965, 0.03328, 0.965, 0.03328, 0.965, 0.03328, 0.965, 0.03328, 0.965, 0.03328, 0.965, 0.03328, 0.965, 0.03328, 0.965, 0.03328, 0.965, 0.03328, 0.965, 0.03328, 0.965, 0.03328, 0.965, 0.0333, 0.965, 0.0333, 0.965, 0.03328, 0.965, 0.03328, 0.965, 0.0333, 0.965, 0.03328, 0.965, 0.03328, 0.965, 0.0333, 0.965, 0.0333, 0.965, 0.0333, 0.965, 0.0333, 0.965, 0.0333, 0.965, 0.0333, 0.965, 0.0333, 0.965, 0.0333, 0.965, 0.0333, 0.965, 0.03328, 0.965, 0.03328, 0.965, 0.03328, 0.965, 0.03328, 0.965, 0.03328, 0.965, 0.0333, 0.965, 0.0333, 0.965, 0.03328, 0.965, 0.0333, 0.965, 0.0333, 0.965, 0.0333, 0.965, 0.0333, 0.965, 0.0333, 0.965, 0.0333, 0.965, 0.0333, 0.965, 0.0333, 0.965, 0.0333, 0.965, 0.0333, 0.965, 0.0333, 0.965, 0.0333, 0.965, 0.0333, 0.965, 0.0333, 0.965, 0.0333, 0.965, 0.0333, 0.965, 0.0333, 0.965, 0.0333, 0.965, 0.0333, 0.965, 0.0333, 0.965, 0.0333, 0.965, 0.0333, 0.965, 0.0333, 0.965, 0.0333, 0.965, 0.0333, 0.965, 0.0333, 0.965, 0.0333, 0.965, 0.0333, 0.965, 0.0333, 0.965, 0.0333, 0.965, 0.0333, 0.965, 0.0333, 0.965, 0.0333, 0.965, 0.0333, 0.965, 0.0333, 0.965, 0.0333, 0.965, 0.0333, 0.965, 0.0333, 0.965, 0.0333, 0.965, 0.0333, 0.965, 0.0333, 0.965, 0.0333, 0.965, 0.0333, 0.965, 0.0333, 0.965, 0.0333, 0.965, 0.0333, 0.965, 0.0333, 0.965, 0.0333, 0.965, 0.0333, 0.965, 0.0333, 0.965, 0.0333, 0.965, 0.0333, 0.965, 0.0333, 0.965, 0.0333, 0.965, 0.0333, 0.965, 0.0333, 0.965, 0.0333, 0.965, 0.0333, 0.965, 0.0333, 0.965, 0.0333, 0.965, 0.0333, 0.965, 0.0333, 0.965, 0.0333, 0.965, 0.0333, 0.965, 0.0333, 0.965, 0.0333, 0.965, 0.0333, 0.965, 0.0333, 0.965, 0.0333, 0.965, 0.0333, 0.965, 0.0333, 0.965, 0.0333, 0.965, 0.0333, 0.965, 0.0333, 0.965, 0.0333, 0.965, 0.0333, 0.965, 0.0333, 0.965, 0.0333, 0.965, 0.0333, 0.965, 0.0333, 0.965, 0.0333, 0.965, 0.0333, 0.965, 0.0333, 0.965, 0.0333, 0.965, 0.0333, 0.965, 0.0333, 0.965, 0.0333, 0.965, 0.0333, 0.965, 0.0333, 0.965, 0.0333, 0.965, 0.0333, 0.965, 0.0333, 0.965, 0.0333, 0.965, 0.0333, 0.965, 0.0333, 0.965, 0.0333, 0.965, 0.0333, 0.965, 0.0333, 0.965, 0.0333, 0.965, 0.0333, 0.965, 0.0333, 0.965, 0.0333, 0.965, 0.0333, 0.965, 0.0333, 0.965, 0.0333, 0.965, 0.0333, 0.965, 0.0333, 0.965, 0.0333, 0.965, 0.0333, 0.965, 0.0333, 0.965, 0.0333, 0.965, 0.0333, 0.965, 0.0333, 0.965, 0.0333, 0.965, 0.0333, 0.965, 0.0333, 0.965, 0.0333, 0.965, 0.0333, 0.965, 0.0333, 0.965, 0.0333, 0.965, 0.0333, 0.965, 0.0333, 0.965, 0.0333, 0.965, 0.0333, 0.965, 0.0333, 0.965, 0.0333, 0.965, 0.0333, 0.965, 0.0333, 0.965, 0.0333, 0.965, 0.0333, 0.965, 0.0333, 0.965, 0.0333, 0.965, 0.0333, 0.965, 0.0333, 0.965, 0.0333, 0.965, 0.0333, 0.965, 0.0333, 0.965, 0.0333, 0.965, 0.0333, 0.965, 0.0333, 0.965, 0.03328, 0.965, 0.03328, 0.965, 0.03328, 0.965, 0.03328, 0.965, 0.03328, 0.965, 0.03328, 0.965, 0.03328, 0.965, 0.03328, 0.965, 0.03328, 0.965, 0.03328, 0.965, 0.03328, 0.965, 0.03328, 0.965, 0.03328, 0.965, 0.03328, 0.965, 0.03328, 0.965, 0.03328, 0.965, 0.03328, 0.965, 0.03328, 0.965, 0.03328, 0.965, 0.03328, 0.965, 0.03328, 0.965, 0.03328, 0.965, 0.03328, 0.965, 0.03328, 0.965, 0.03328, 0.965, 0.03328, 0.965, 0.03328, 0.965, 0.03328, 0.965, 0.03328, 0.965, 0.03328, 0.965, 0.03328, 0.965, 0.03328, 0.965, 0.03328, 0.965, 0.03328, 0.965, 0.03328, 0.965, 0.03328, 0.965, 0.03328, 0.965, 0.03328, 0.965, 0.03328, 0.965, 0.03328, 0.965, 0.03328, 0.965, 0.03328, 0.965, 0.03328, 0.965, 0.03328, 0.965, 0.4267, 0.6852, 0.4267, 0.6852, 0.4267, 0.6852, 0.4267, 0.6852, 0.4267, 0.6852, 0.4267, 0.6852, 0.4267, 0.6852, 0.4267, 0.6852, 0.4316, 0.6902, 0.4316, 0.6902, 0.4316, 0.6902, 0.4316, 0.6902, 0.334, 0.1899, 0.334, 0.1899, 0.334, 0.1899, 0.334, 0.1899, 0.03328, 0.965, 0.03328, 0.965, 0.03328, 0.965, 0.03328, 0.965, 0.4316, 0.6902, 0.4316, 0.6902, 0.4316, 0.6902, 0.4316, 0.6902, 0.03328, 0.965, 0.03328, 0.965, 0.03328, 0.965, 0.03328, 0.965, 0.4316, 0.6902, 0.4316, 0.6902, 0.4316, 0.6902, 0.4316, 0.6902, 0.03328, 0.965, 0.03328, 0.965, 0.03328, 0.965, 0.03328, 0.965, 0.4223, 0.6747, 0.4223, 0.6747, 0.4223, 0.6747, 0.4223, 0.6747, 0.334, 0.1899, 0.334, 0.1899, 0.334, 0.1899, 0.334, 0.1899, 0.334, 0.1899, 0.334, 0.1899, 0.334, 0.1899, 0.334, 0.1899, 0.03328, 0.965, 0.03328, 0.965, 0.03328, 0.965, 0.03328, 0.965, 0.4316, 0.6902, 0.4316, 0.6902, 0.4316, 0.6902, 0.4316, 0.6902, 0.03328, 0.965, 0.03328, 0.965, 0.03328, 0.965, 0.03328, 0.965, 0.03328, 0.965, 0.03328, 0.965, 0.03328, 0.965, 0.03328, 0.965, 0.4223, 0.6747, 0.4223, 0.6747, 0.4223, 0.6747, 0.4223, 0.6747, 0.03328, 0.965, 0.03328, 0.965, 0.03328, 0.965, 0.03328, 0.965, 0.4316, 0.6902, 0.4316, 0.6902, 0.4316, 0.6902, 0.4316, 0.6902, 0.03328, 0.965, 0.03328, 0.965, 0.03328, 0.965, 0.03328, 0.965, 0.03328, 0.965, 0.03328, 0.965, 0.03328, 0.965, 0.03328, 0.965, 0.03328, 0.965, 0.03328, 0.965, 0.03328, 0.965, 0.03328, 0.965, 0.03328, 0.965, 0.03328, 0.965, 0.03328, 0.965, 0.03328, 0.965, 0.03328, 0.965, 0.03328, 0.965, 0.03328, 0.965, 0.03328, 0.965, 0.03328, 0.965, 0.03328, 0.965, 0.03328, 0.965, 0.03328, 0.965, 0.03328, 0.965, 0.03328, 0.965, 0.03328, 0.965, 0.03328, 0.965, 0.03328, 0.965, 0.03328, 0.965, 0.03328, 0.965, 0.03328, 0.965, 0.03328, 0.965, 0.03328, 0.965, 0.03328, 0.965, 0.03328, 0.965, 0.03328, 0.965, 0.03328, 0.965, 0.03328, 0.965, 0.03328, 0.965, 0.03328, 0.965, 0.03328, 0.965, 0.03328, 0.965, 0.03328, 0.965, 0.03328, 0.965, 0.03328, 0.965, 0.03328, 0.965, 0.03328, 0.965, 0.4316, 0.6902, 0.4316, 0.6902, 0.4316, 0.6902, 0.4316, 0.6902, 0.03328, 0.965, 0.03328, 0.965, 0.03328, 0.965, 0.03328, 0.965, 0.334, 0.1899, 0.334, 0.1899, 0.334, 0.1899, 0.334, 0.1899, 0.334, 0.1899, 0.334, 0.1899, 0.334, 0.1899, 0.334, 0.1899, 0.03328, 0.965, 0.03328, 0.965, 0.03328, 0.965, 0.03328, 0.965, 0.4267, 0.6852, 0.4267, 0.6852, 0.4267, 0.6852, 0.4267, 0.6852, 0.4267, 0.6852, 0.4267, 0.6852, 0.4267, 0.6852, 0.4267, 0.6852, 0.03328, 0.965, 0.03328, 0.965, 0.03328, 0.965, 0.03328, 0.965, 0.03328, 0.965, 0.03328, 0.965, 0.03328, 0.965, 0.03328, 0.965, 0.03328, 0.965, 0.03328, 0.965, 0.03328, 0.965, 0.03328, 0.965, 0.03328, 0.965, 0.03328, 0.965, 0.03328, 0.965, 0.03328, 0.965, 0.03328, 0.965, 0.03328, 0.965, 0.03328, 0.965, 0.03328, 0.965, 0.03328, 0.965, 0.03328, 0.965, 0.03328, 0.965, 0.03328, 0.965, 0.03328, 0.965, 0.03328, 0.965, 0.03328, 0.965, 0.03328, 0.965, 0.03328, 0.965, 0.03328, 0.965, 0.03328, 0.965, 0.03328, 0.965, 0.4316, 0.6902, 0.4316, 0.6902, 0.4316, 0.6902, 0.4316, 0.6902, 0.03328, 0.965, 0.03328, 0.965, 0.03328, 0.965, 0.03328, 0.965, 0.4223, 0.6747, 0.4223, 0.6747, 0.4223, 0.6747, 0.4223, 0.6747, 0.03328, 0.965, 0.03328, 0.965, 0.03328, 0.965, 0.03328, 0.965, 0.4267, 0.6852, 0.4267, 0.6852, 0.4267, 0.6852, 0.4267, 0.6852, 0.4267, 0.6852, 0.4267, 0.6852, 0.4267, 0.6852, 0.4267, 0.6852, 0.03328, 0.965, 0.03328, 0.965, 0.03328, 0.965, 0.03328, 0.965, 0.0333, 0.965, 0.0333, 0.965, 0.0333, 0.965, 0.0333, 0.965, 0.0333, 0.965, 0.0333, 0.965, 0.0333, 0.965, 0.0333, 0.965, 0.0333, 0.965, 0.0333, 0.965, 0.0333, 0.965, 0.0333, 0.965, 0.0333, 0.965, 0.0333, 0.965, 0.0333, 0.965, 0.0333, 0.965, 0.0333, 0.965, 0.0333, 0.965, 0.0333, 0.965, 0.0333, 0.965, 0.0333, 0.965, 0.0333, 0.965, 0.0333, 0.965, 0.0333, 0.965, 0.0333, 0.965, 0.0333, 0.965, 0.0333, 0.965, 0.0333, 0.965, 0.0333, 0.965, 0.0333, 0.965, 0.0333, 0.965, 0.0333, 0.965, 0.0333, 0.965, 0.0333, 0.965, 0.0333, 0.965, 0.0333, 0.965, 0.0333, 0.965, 0.0333, 0.965, 0.0333, 0.965, 0.0333, 0.965, 0.0333, 0.965, 0.0333, 0.965, 0.0333, 0.965, 0.0333, 0.965, 0.0333, 0.965, 0.0333, 0.965, 0.0333, 0.965, 0.0333, 0.965, 0.0333, 0.965, 0.0333, 0.965, 0.0333, 0.965, 0.0333, 0.965, 0.0333, 0.965, 0.0333, 0.965, 0.0333, 0.965, 0.0333, 0.965, 0.0333, 0.965, 0.0333, 0.965, 0.0333, 0.965, 0.0333, 0.965, 0.0333, 0.965, 0.0333, 0.965, 0.0333, 0.965, 0.0333, 0.965, 0.0333, 0.965, 0.0333, 0.965, 0.0333, 0.965, 0.0333, 0.965, 0.0333, 0.965, 0.0333, 0.965, 0.0333, 0.965, 0.0333, 0.965, 0.0333, 0.965, 0.0333, 0.965, 0.0333, 0.965, 0.0333, 0.965, 0.0333, 0.965, 0.0333, 0.965, 0.0333, 0.965, 0.0333, 0.965, 0.03328, 0.965, 0.03328, 0.965, 0.03328, 0.965, 0.03328, 0.965, 0.0333, 0.965, 0.03328, 0.965, 0.03328, 0.965, 0.0333, 0.965, 0.0333, 0.965, 0.0333, 0.965, 0.0333, 0.965, 0.0333, 0.965, 0.03328, 0.965, 0.0333, 0.965, 0.0333, 0.965, 0.03328, 0.965, 0.0333, 0.965, 0.03328, 0.965, 0.03328, 0.965, 0.0333, 0.965, 0.03328, 0.965, 0.03328, 0.965, 0.03328, 0.965, 0.03328, 0.965, 0.03328, 0.965, 0.0333, 0.965, 0.0333, 0.965, 0.03328, 0.965, 0.0333, 0.965, 0.0333, 0.965, 0.0333, 0.965, 0.0333, 0.965, 0.4319, 0.6993, 0.4319, 0.6992, 0.4319, 0.6992, 0.4319, 0.6993, 0.427, 0.6746, 0.427, 0.6747, 0.427, 0.6747, 0.427, 0.6746, 0.427, 0.6747, 0.427, 0.6747, 0.427, 0.6747, 0.427, 0.6747, 0.427, 0.6746, 0.427, 0.6747, 0.427, 0.6747, 0.427, 0.6746, 0.427, 0.6746, 0.427, 0.6746, 0.427, 0.6746, 0.427, 0.6746, 0.427, 0.6746, 0.427, 0.6746, 0.427, 0.6746, 0.427, 0.6746, 0.427, 0.6747, 0.427, 0.6746, 0.427, 0.6746, 0.427, 0.6747, 0.427, 0.6747, 0.427, 0.6747, 0.427, 0.6747, 0.427, 0.6747])
me_cube.materials.append(mat_material)
me_cube.use_remesh_preserve_volume = False
me_cube.use_remesh_preserve_attributes = False
me_cube.use_mirror_vertex_groups = False
me_cube.update()
arm_armature0 = bpy.data.armatures.new('armature0')  # bones are not reproduced

# ---- objects
ob_cube = bpy.data.objects.new('Cube', me_cube)
ob_armature = bpy.data.objects.new('armature', arm_armature0)

# ---- transforms, parenting, visibility, modifiers, constraints
ob_cube.parent = ob_armature
ob_cube.location = (0.0, 0.0, 0.0)
ob_cube.lock_rotations_4d = False
ob_cube.empty_display_type = 'ARROWS'
ob_cube.lineart.crease_threshold = 0.0
_vg = ob_cube.vertex_groups.new(name='Root')
for _i, _w in zip([8, 9, 11, 12, 13, 14, 15, 16, 17, 18, 19, 20, 21, 22, 23, 26, 27, 31, 35, 112, 113, 114, 115, 116, 117, 118, 119, 120, 121, 122, 123, 124, 125, 126, 127, 183, 184, 185, 186, 187, 188, 189, 190, 191, 192, 193, 194, 195, 196, 197, 198, 199, 200, 201, 202, 203, 204, 205, 206, 207, 208, 209, 210, 211, 212, 213, 214, 215, 216, 217, 218, 219, 220, 221, 222, 223, 224], [0.1004, 0.008227, 0.07777, 0.6249, 0.03176, 0.04454, 0.8291, 0.6035, 0.004942, 0.05125, 0.8526, 0.5513, 0.3827, 0.7181, 0.8085, 0.005904, 0.06221, 0.0421, 0.01732, 0.1754, 0.01244, 0.301, 0.02942, 0.1115, 0.1907, 0.002284, 0.01758, 0.003096, 0.01135, 0.01641, 0.02659, 0.2702, 0.1527, 0.1252, 0.2207, 0.04732, 0.2755, 0.3433, 0.05122, 0.07105, 0.2962, 0.07601, 0.3808, 0.2584, 0.281, 0.2409, 0.2173, 0.2647, 0.2939, 0.2551, 0.2848, 0.3769, 0.3106, 0.1541, 0.1578, 0.1483, 0.1722, 0.08162, 0.08695, 0.08327, 0.09069, 0.08688, 0.1009, 0.09272, 0.08693, 0.03613, 0.03521, 0.02765, 0.04363, 0.08206, 0.08029, 0.03364, 0.02997, 0.08432, 0.08232, 0.08264, 0.08156]): _vg.add([_i], _w, 'REPLACE')
_vg = ob_cube.vertex_groups.new(name='Spine1')
for _i, _w in zip([1, 3, 4, 6, 8, 9, 10, 11, 12, 13, 14, 15, 16, 17, 18, 19, 20, 21, 22, 23, 183, 184, 185, 186, 187, 188, 189, 190, 191, 192, 193, 194, 195, 196, 197, 198, 199, 200, 201, 202, 203, 204, 205, 206, 207, 208, 209, 210, 211, 212, 217, 218, 221, 222, 223, 224, 225, 226, 227, 228, 229, 230, 231, 232, 233, 234, 235, 236, 305, 306, 307, 308, 309, 310, 311, 312, 313, 314, 315, 316, 317, 318, 319, 320, 321, 322, 323, 324, 325, 326, 327, 328, 329, 331, 333, 337], [0.02995, 0.07327, 0.06545, 0.1071, 0.6928, 0.5703, 0.591, 0.8205, 0.1338, 0.09365, 0.06022, 0.1003, 0.08577, 0.05093, 0.01142, 0.06884, 0.06237, 0.05151, 0.01144, 0.03516, 0.2515, 0.1072, 0.121, 0.4884, 0.2817, 0.1115, 0.3305, 0.09996, 0.136, 0.1521, 0.1307, 0.1384, 0.1297, 0.1092, 0.1221, 0.1148, 0.09784, 0.1013, 0.07409, 0.07384, 0.07666, 0.07139, 0.02556, 0.0307, 0.02434, 0.03048, 0.03153, 0.03876, 0.03604, 0.03475, 0.02668, 0.02468, 0.02881, 0.02654, 0.02716, 0.02593, 0.6274, 0.6434, 0.7056, 0.7424, 0.6437, 0.6269, 0.7052, 0.7333, 0.6439, 0.627, 0.7037, 0.7264, 0.5911, 0.6041, 0.6746, 0.7105, 0.7315, 0.6857, 0.6633, 0.6424, 0.6276, 0.6254, 0.6094, 0.6225, 0.6702, 0.7025, 0.7227, 0.6266, 0.6431, 0.6685, 0.6923, 0.7111, 0.6956, 0.6841, 0.6707, 0.6578, 0.6481, 0.01691, 0.06435, 0.01312]): _vg.add([_i], _w, 'REPLACE')
_vg = ob_cube.vertex_groups.new(name='Spine2')
for _i, _w in zip([1, 3, 4, 5, 6, 7, 8, 9, 11, 81, 82, 83, 183, 184, 185, 186, 187, 188, 189, 190, 191, 192, 193, 194, 195, 196, 197, 198, 199, 200, 201, 202, 203, 204, 205, 206, 207, 208, 209, 210, 211, 212, 213, 214, 215, 216, 217, 218, 219, 220, 221, 222, 223, 224, 225, 226, 227, 228, 229, 230, 231, 232, 233, 234, 235, 236, 305, 306, 307, 308, 309, 310, 311, 312, 313, 314, 315, 316, 317, 318, 319, 320, 321, 322, 323, 324, 325, 326, 327, 328, 329, 331, 333, 337], [0.02461, 0.06218, 0.825, 0.3155, 0.6808, 0.3156, 0.1058, 0.00784, 0.06813, 0.03391, 0.0584, 0.06815, 0.627, 0.1863, 0.1952, 0.3866, 0.5364, 0.2027, 0.4729, 0.1793, 0.2375, 0.2292, 0.2414, 0.2532, 0.2276, 0.1909, 0.2284, 0.2108, 0.1795, 0.1965, 0.1961, 0.1963, 0.2023, 0.1956, 0.1723, 0.1731, 0.1984, 0.1959, 0.1738, 0.1935, 0.177, 0.192, 0.1263, 0.1298, 0.234, 0.2099, 0.1694, 0.1688, 0.119, 0.1155, 0.1722, 0.1716, 0.1705, 0.1701, 0.2915, 0.2594, 0.2095, 0.1871, 0.2618, 0.2908, 0.2112, 0.194, 0.2624, 0.2905, 0.2136, 0.1994, 0.3281, 0.3153, 0.2457, 0.2125, 0.1953, 0.2193, 0.2256, 0.2393, 0.2566, 0.2628, 0.309, 0.2966, 0.25, 0.22, 0.2027, 0.2908, 0.275, 0.2509, 0.2289, 0.2123, 0.2226, 0.2336, 0.2457, 0.2565, 0.263, 0.01219, 0.05448, 0.004779]): _vg.add([_i], _w, 'REPLACE')
_vg = ob_cube.vertex_groups.new(name='Head')
for _i, _w in zip([2, 5, 7, 80, 81, 82, 83, 84, 85, 86, 87, 88, 89, 90, 91, 92, 93, 94, 95, 96, 97, 98, 99, 100, 101, 102, 103, 104, 105, 106, 107, 108, 109, 110, 111, 128, 129, 130, 131, 132, 133, 134, 135, 136, 137, 138, 139, 140, 141, 142, 143, 144, 145, 146, 147, 148, 149, 150, 151, 152, 153, 154, 155, 156, 157, 158, 159, 160, 161, 162, 163, 164, 165, 166, 167, 168, 169, 170, 171, 172, 173, 174, 175, 176, 177, 178, 179, 180, 181, 182, 188, 190, 191, 192, 193, 194, 195, 197, 198, 199, 200, 201, 202, 203, 204, 205, 206, 207, 208, 209, 210, 211, 212, 213, 214, 215, 216, 217, 218, 219, 220, 221, 222, 223, 224, 237, 238, 239, 240, 241, 242, 243, 244, 245, 246, 247, 248, 332], [0.03529, 0.07803, 0.09173, 0.3404, 0.2845, 0.7773, 0.7352, 0.7714, 0.7672, 0.9507, 0.8888, 0.9341, 0.9241, 0.9671, 0.9518, 0.9963, 0.9941, 0.9986, 0.996, 0.9824, 0.9606, 0.9724, 0.9679, 0.9907, 0.9764, 0.9829, 0.9831, 0.9957, 0.9843, 0.991, 0.9885, 0.9975, 0.9899, 0.9941, 0.993, 0.9951, 0.9895, 0.9992, 0.9895, 0.9953, 0.964, 0.9989, 0.9627, 0.9983, 0.9949, 0.9994, 0.9974, 0.9991, 0.9686, 0.9962, 0.9993, 0.9751, 0.9973, 0.9995, 0.9836, 0.9981, 0.9941, 0.9995, 0.9903, 0.9982, 0.996, 0.6506, 0.8708, 0.9387, 0.9435, 0.8292, 0.9262, 0.8799, 0.9444, 0.9744, 0.9867, 0.9868, 0.9932, 0.8934, 0.949, 0.8731, 0.9136, 0.9644, 0.9012, 0.9405, 0.9793, 0.9288, 0.9932, 0.9603, 0.9814, 0.9485, 0.9925, 0.996, 0.9989, 1.0, 0.012, 0.008242, 0.005657, 0.0003448, 0.02108, 0.02697, 0.005362, 0.02322, 0.0155, 0.01149, 0.02673, 0.07261, 0.0727, 0.07325, 0.07115, 0.1096, 0.1086, 0.09335, 0.09301, 0.1108, 0.09193, 0.1057, 0.1038, 0.1704, 0.1327, 0.08304, 0.1142, 0.1135, 0.1123, 0.1633, 0.1327, 0.1113, 0.1107, 0.1123, 0.1118, 1.0, 1.0, 1.0, 1.0, 1.0, 1.0, 1.0, 1.0, 1.0, 1.0, 1.0, 1.0, 0.02581]): _vg.add([_i], _w, 'REPLACE')
_vg = ob_cube.vertex_groups.new(name='Shoulder.l')
for _i, _w in zip([0, 1, 2, 3, 4, 5, 6, 7, 9, 10, 56, 57, 58, 59, 60, 61, 62, 63, 66, 67, 80, 81, 82, 83, 84, 85, 86, 87, 88, 89, 90, 91, 97, 99, 133, 135, 141, 154, 155, 156, 157, 158, 159, 160, 161, 162, 166, 167, 168, 169, 170, 171, 172, 174, 176, 178, 184, 185, 187, 188, 189, 190, 191, 192, 193, 194, 195, 196, 197, 198, 199, 200, 201, 202, 203, 204, 205, 206, 207, 208, 209, 210, 211, 212, 213, 214, 215, 216, 217, 218, 219, 220, 221, 222, 223, 224, 330, 331, 332, 333, 334, 335, 336, 337, 338, 339, 340, 341, 342, 343, 344, 345, 346, 348, 349], [0.8136, 0.4968, 0.7228, 0.2675, 0.05002, 0.3199, 0.07473, 0.3052, 0.06339, 0.09203, 0.8198, 0.7188, 0.7684, 0.6334, 0.09843, 0.06094, 0.1165, 0.08647, 0.01758, 0.0007311, 0.5928, 0.6089, 0.1148, 0.1318, 0.2018, 0.1954, 0.01038, 0.06772, 0.05761, 0.06409, 0.003312, 0.01592, 0.01654, 0.005873, 0.02206, 0.02464, 0.01277, 0.3494, 0.1292, 0.06134, 0.0565, 0.1708, 0.07379, 0.1201, 0.05558, 0.00115, 0.1066, 0.05097, 0.1269, 0.0864, 0.02122, 0.09882, 0.05947, 0.07122, 0.0294, 0.0515, 0.0693, 0.07176, 0.006788, 0.08967, 0.01275, 0.0846, 0.08031, 0.07273, 0.1024, 0.1105, 0.07989, 0.07095, 0.1057, 0.09468, 0.08941, 0.1119, 0.2078, 0.2092, 0.208, 0.2106, 0.3203, 0.3115, 0.3026, 0.2958, 0.3056, 0.2859, 0.2999, 0.2889, 0.3534, 0.4216, 0.3295, 0.319, 0.317, 0.3238, 0.3825, 0.4528, 0.3123, 0.3181, 0.3163, 0.32, 0.7942, 0.529, 0.7033, 0.3147, 0.8158, 0.6776, 0.7581, 0.5758, 0.08496, 0.0517, 0.1032, 0.07626, 0.05273, 0.009269, 0.071, 0.05076, 0.004315, 0.03832, 0.01318]): _vg.add([_i], _w, 'REPLACE')
_vg = ob_cube.vertex_groups.new(name='Upperarm.l')
for _i, _w in zip([0, 1, 2, 3, 6, 9, 10, 56, 57, 58, 59, 60, 61, 62, 63, 64, 65, 66, 67, 68, 69, 70, 71, 72, 73, 74, 75, 249, 250, 251, 252, 253, 254, 255, 256, 257, 258, 259, 260, 261, 262, 263, 264, 265, 266, 267, 268, 269, 270, 271, 272, 273, 274, 275, 276, 277, 278, 279, 280, 281, 282, 283, 284, 285, 286, 287, 288, 289, 290, 291, 292, 293, 294, 295, 296, 297, 298, 299, 300, 301, 302, 303, 304, 330, 331, 332, 333, 334, 335, 336, 337, 338, 339, 340, 341, 342, 343, 344, 345, 346, 347, 348, 349], [0.1241, 0.3981, 0.1653, 0.5424, 0.06016, 0.1117, 0.08116, 0.0935, 0.1732, 0.1198, 0.2257, 0.2361, 0.1635, 0.2478, 0.2188, 0.7259, 0.7253, 0.5923, 0.5949, 0.08863, 0.07539, 0.08279, 0.07415, 0.05759, 0.04024, 0.05306, 0.03703, 1.0, 1.0, 1.0, 1.0, 1.0, 1.0, 1.0, 1.0, 1.0, 1.0, 1.0, 1.0, 1.0, 1.0, 1.0, 1.0, 1.0, 1.0, 1.0, 1.0, 1.0, 1.0, 1.0, 1.0, 1.0, 1.0, 1.0, 1.0, 1.0, 1.0, 1.0, 1.0, 1.0, 1.0, 1.0, 1.0, 1.0, 1.0, 1.0, 1.0, 1.0, 1.0, 1.0, 1.0, 1.0, 1.0, 1.0, 1.0, 1.0, 1.0, 1.0, 1.0, 1.0, 1.0, 1.0, 1.0, 0.1433, 0.3733, 0.1896, 0.5104, 0.1032, 0.217, 0.131, 0.2772, 0.2902, 0.2234, 0.2877, 0.2651, 0.4218, 0.3723, 0.3848, 0.3767, 0.6538, 0.6489, 0.5346, 0.5458]): _vg.add([_i], _w, 'REPLACE')
_vg = ob_cube.vertex_groups.new(name='Lowearm.l')
for _i, _w in zip([56, 57, 58, 59, 60, 61, 62, 63, 64, 65, 66, 67, 68, 69, 70, 71, 72, 73, 74, 75, 76, 77, 78, 79, 330, 332, 334, 335, 336, 337, 338, 339, 340, 341, 342, 343, 344, 345, 346, 347, 348, 349], [0.06707, 0.07279, 0.07568, 0.0808, 0.6594, 0.7708, 0.6244, 0.6838, 0.2452, 0.2551, 0.3562, 0.3643, 0.8084, 0.8453, 0.8083, 0.8357, 0.7898, 0.825, 0.7856, 0.8117, 0.1923, 0.1892, 0.2077, 0.1842, 0.004121, 0.008076, 0.05829, 0.06123, 0.06747, 0.07084, 0.6185, 0.7202, 0.5971, 0.6474, 0.5186, 0.5931, 0.5307, 0.5606, 0.31, 0.3288, 0.4047, 0.4085]): _vg.add([_i], _w, 'REPLACE')
_vg = ob_cube.vertex_groups.new(name='Hand.l')
for _i, _w in zip([68, 69, 70, 71, 72, 73, 74, 75, 76, 77, 78, 79], [0.1006, 0.07792, 0.1041, 0.08677, 0.151, 0.129, 0.1585, 0.1429, 0.7938, 0.7998, 0.7778, 0.8052]): _vg.add([_i], _w, 'REPLACE')
_vg = ob_cube.vertex_groups.new(name='Shoulder.r')
for _i, _w in zip([5, 6, 7, 81, 82, 83, 184, 185, 188, 190, 191, 192, 193, 194, 195, 196, 197, 198, 199, 200, 201, 202, 203, 204, 205, 206, 207, 208, 209, 210, 211, 212, 213, 214, 215, 216, 217, 218, 219, 220, 221, 222, 223, 224], [0.2676, 0.02711, 0.2808, 0.01989, 0.05202, 0.05773, 0.04407, 0.04742, 0.06086, 0.05744, 0.05451, 0.04874, 0.06951, 0.07513, 0.05422, 0.04631, 0.07172, 0.06425, 0.06071, 0.07598, 0.1403, 0.1411, 0.1421, 0.1432, 0.2033, 0.1993, 0.2125, 0.2058, 0.2008, 0.197, 0.1961, 0.2025, 0.2467, 0.214, 0.2611, 0.2444, 0.2033, 0.2032, 0.235, 0.2033, 0.202, 0.2028, 0.2028, 0.203]): _vg.add([_i], _w, 'REPLACE')
_vg = ob_cube.vertex_groups.new(name='Upperarm.r')
for _i, _w in zip([201, 202, 203, 204, 206, 209, 210, 211, 212, 221], [0.0557, 0.05027, 0.03819, 0.0276, 0.0015, 0.002459, 0.00258, 0.005073, 0.001828, 0.0004803]): _vg.add([_i], _w, 'REPLACE')
_vg = ob_cube.vertex_groups.new(name='Lowearm.r')
_vg = ob_cube.vertex_groups.new(name='Hand.r')
_vg = ob_cube.vertex_groups.new(name='Upperleg.l')
for _i, _w in zip([8, 9, 10, 12, 13, 14, 15, 16, 17, 18, 19, 20, 21, 22, 23, 24, 25, 26, 27, 28, 29, 30, 31, 32, 33, 34, 35, 112, 113, 114, 115, 116, 117, 118, 119, 120, 121, 122, 123, 124, 125, 126, 127, 183, 184, 185, 186, 187, 188, 189, 190, 191, 192, 193, 194, 195, 196, 197, 198, 199, 200, 201, 202, 203, 204, 205, 206, 207, 208, 209, 210, 211, 212, 216, 217, 218, 221, 222, 223, 224], [0.04931, 0.1837, 0.1817, 0.1891, 0.8053, 0.8598, 0.05135, 0.2575, 0.8601, 0.8844, 0.05572, 0.3266, 0.4978, 0.2115, 0.1213, 0.4622, 0.4399, 0.3555, 0.3702, 0.3501, 0.3317, 0.2816, 0.2835, 0.2471, 0.2486, 0.2069, 0.2165, 0.5495, 0.7304, 0.5139, 0.8104, 0.5405, 0.5245, 0.6927, 0.7311, 0.7057, 0.7312, 0.7568, 0.7939, 0.5137, 0.5546, 0.5442, 0.5183, 0.0126, 0.2706, 0.1747, 0.01424, 0.03967, 0.1823, 0.0453, 0.1454, 0.182, 0.1694, 0.1491, 0.1336, 0.1927, 0.2417, 0.1495, 0.1705, 0.1404, 0.1353, 0.08516, 0.08601, 0.08401, 0.08672, 0.03772, 0.04364, 0.03755, 0.04503, 0.04412, 0.05259, 0.04988, 0.04578, 0.0007311, 0.03867, 0.03653, 0.04113, 0.0387, 0.03926, 0.03795]): _vg.add([_i], _w, 'REPLACE')
_vg = ob_cube.vertex_groups.new(name='Lowerleg.l')
for _i, _w in zip([16, 17, 20, 21, 22, 24, 25, 26, 27, 28, 29, 30, 31, 32, 33, 34, 35, 36, 37, 38, 39, 40, 41, 42, 43, 44, 45, 46, 47, 48, 49, 112, 113, 114, 115, 116, 117, 118, 119, 120, 121, 122, 123, 124, 125, 126, 127], [0.0121, 0.02913, 0.03473, 0.05087, 0.01459, 0.4753, 0.5038, 0.5682, 0.5216, 0.5793, 0.607, 0.6361, 0.6173, 0.6712, 0.6848, 0.7011, 0.6895, 0.0898, 0.4948, 0.1182, 0.4934, 0.06451, 0.4827, 0.07978, 0.4818, 0.008789, 0.4623, 0.02922, 0.4605, 0.02257, 0.003665, 0.2264, 0.1907, 0.1592, 0.1279, 0.306, 0.255, 0.24, 0.2096, 0.2254, 0.1941, 0.1858, 0.1446, 0.189, 0.2483, 0.2875, 0.2322]): _vg.add([_i], _w, 'REPLACE')
_vg = ob_cube.vertex_groups.new(name='Foot.l')
for _i, _w in zip([24, 25, 26, 27, 28, 29, 30, 31, 32, 33, 34, 35, 36, 37, 38, 39, 40, 41, 42, 43, 44, 45, 46, 47, 48, 49, 50, 51, 52, 53, 54, 55], [0.04911, 0.03073, 0.03795, 0.03563, 0.06108, 0.04678, 0.05895, 0.05073, 0.07452, 0.05619, 0.07488, 0.05843, 0.8866, 0.4862, 0.8555, 0.4856, 0.9203, 0.5057, 0.9041, 0.5058, 0.9687, 0.5346, 0.9577, 0.536, 0.9569, 0.9675, 0.9768, 0.9819, 0.9737, 0.9813, 0.9803, 0.9841]): _vg.add([_i], _w, 'REPLACE')
_vg = ob_cube.vertex_groups.new(name='Upperleg.r')
_vg = ob_cube.vertex_groups.new(name='Lowerleg.r')
_vg = ob_cube.vertex_groups.new(name='Foot.r')
_m = ob_cube.modifiers.new('Mirror', 'MIRROR')
_m.use_clip = True
_m = ob_cube.modifiers.new('Armature', 'ARMATURE')
_m.object = ob_armature
ob_armature.location = (0.0, 0.0, 0.0)
ob_armature.show_in_front = True
ob_armature.lineart.crease_threshold = 0.0

# ---- collection membership
col_collection.objects.link(ob_cube)
col_collection.objects.link(ob_armature)

# ---- scene / render settings (as saved in the file)
scene.frame_start = 1; scene.frame_end = 16; scene.frame_set(5)
scene.render.engine = 'BLENDER_EEVEE_NEXT'
scene.cycles.use_denoising = False
scene.cycles.samples = 128
scene.cycles.sampling_pattern = 'TABULATED_SOBOL'
scene.cycles.use_adaptive_sampling = False
scene.cycles.use_light_tree = False
scene.view_settings.view_transform = 'Filmic'
bpy.context.view_layer.update()

# ---- added for rendering (the .blend has no active camera and no usable light): camera, sun
cam_auto = bpy.data.cameras.new('AutoCamera')
cam_auto.lens = 50.0
cam_auto.sensor_width = 36.0
cam_auto.clip_end = 1000.0
ob_auto_camera = bpy.data.objects.new('AutoCamera', cam_auto)
scene.collection.objects.link(ob_auto_camera)
ob_auto_camera.location = (3.50417, -4.46814, 4.71654)
ob_auto_camera.rotation_euler = (1.09748, -7.21219e-08, 0.694738)
scene.camera = ob_auto_camera
light_auto_sun = bpy.data.lights.new('AutoSun', 'SUN')
light_auto_sun.energy = 3.0
light_auto_sun.angle = 0.0523599
ob_auto_sun = bpy.data.objects.new('AutoSun', light_auto_sun)
scene.collection.objects.link(ob_auto_sun)
ob_auto_sun.rotation_euler = (0.872665, 0.174533, 0.523599)
bpy.context.view_layer.update()
